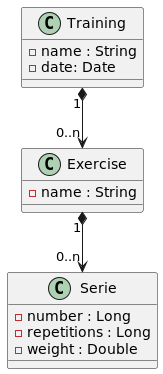

The diagram above was rendered by PlantUML. Its source (embedded in the PNG):
@startuml
class Training {
  -name : String
  -date: Date
}
class Exercise {
  -name : String
}
class Serie {
  -number : Long
  -repetitions : Long
  -weight : Double
}
Training "1" *--> "0..n" Exercise
Exercise "1" *--> "0..n" Serie
@enduml